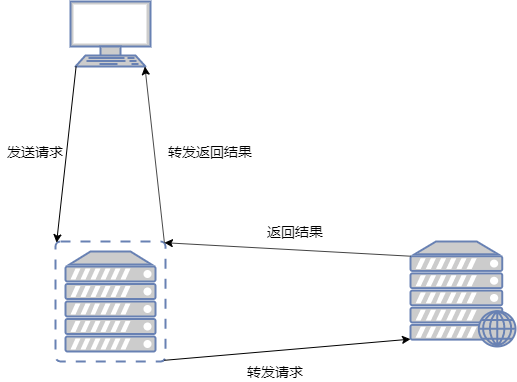

The diagram above was exported from draw.io. Its source (the exported page's mxGraphModel, read from the mxfile embedded in the PNG):
<mxGraphModel dx="1278" dy="580" grid="1" gridSize="10" guides="1" tooltips="1" connect="1" arrows="1" fold="1" page="1" pageScale="1" pageWidth="827" pageHeight="1169" math="0" shadow="0">
  <root>
    <mxCell id="0" />
    <mxCell id="1" parent="0" />
    <mxCell id="WfaYw71oewP3cONRm9j8-1" value="" style="fontColor=#0066CC;verticalAlign=top;verticalLabelPosition=bottom;labelPosition=center;align=center;html=1;outlineConnect=0;fillColor=#CCCCCC;strokeColor=#6881B3;gradientColor=none;gradientDirection=north;strokeWidth=2;shape=mxgraph.networks.terminal;" vertex="1" parent="1">
      <mxGeometry x="150" y="130" width="80" height="65" as="geometry" />
    </mxCell>
    <mxCell id="WfaYw71oewP3cONRm9j8-2" value="" style="fontColor=#0066CC;verticalAlign=top;verticalLabelPosition=bottom;labelPosition=center;align=center;html=1;outlineConnect=0;fillColor=#CCCCCC;strokeColor=#6881B3;gradientColor=none;gradientDirection=north;strokeWidth=2;shape=mxgraph.networks.web_server;" vertex="1" parent="1">
      <mxGeometry x="490" y="370" width="105" height="105" as="geometry" />
    </mxCell>
    <mxCell id="WfaYw71oewP3cONRm9j8-3" value="" style="fontColor=#0066CC;verticalAlign=top;verticalLabelPosition=bottom;labelPosition=center;align=center;html=1;outlineConnect=0;fillColor=#CCCCCC;strokeColor=#6881B3;gradientColor=none;gradientDirection=north;strokeWidth=2;shape=mxgraph.networks.virtual_server;" vertex="1" parent="1">
      <mxGeometry x="135" y="370" width="110" height="120" as="geometry" />
    </mxCell>
    <mxCell id="WfaYw71oewP3cONRm9j8-4" value="" style="endArrow=classic;html=1;exitX=0.07;exitY=1;exitDx=0;exitDy=0;exitPerimeter=0;entryX=0.01;entryY=0.01;entryDx=0;entryDy=0;entryPerimeter=0;" edge="1" parent="1" source="WfaYw71oewP3cONRm9j8-1" target="WfaYw71oewP3cONRm9j8-3">
      <mxGeometry width="50" height="50" relative="1" as="geometry">
        <mxPoint x="130" y="560" as="sourcePoint" />
        <mxPoint x="189" y="370" as="targetPoint" />
      </mxGeometry>
    </mxCell>
    <mxCell id="WfaYw71oewP3cONRm9j8-5" value="&lt;font style=&quot;font-size: 14px&quot;&gt;发送请求&lt;/font&gt;" style="text;html=1;align=center;verticalAlign=middle;resizable=0;points=[];;autosize=1;" vertex="1" parent="1">
      <mxGeometry x="80" y="270" width="70" height="20" as="geometry" />
    </mxCell>
    <mxCell id="WfaYw71oewP3cONRm9j8-6" value="" style="endArrow=classic;html=1;entryX=0;entryY=0.93;entryDx=0;entryDy=0;entryPerimeter=0;exitX=0.99;exitY=0.99;exitDx=0;exitDy=0;exitPerimeter=0;" edge="1" parent="1" source="WfaYw71oewP3cONRm9j8-3" target="WfaYw71oewP3cONRm9j8-2">
      <mxGeometry width="50" height="50" relative="1" as="geometry">
        <mxPoint x="340" y="560" as="sourcePoint" />
        <mxPoint x="390" y="510" as="targetPoint" />
      </mxGeometry>
    </mxCell>
    <mxCell id="WfaYw71oewP3cONRm9j8-7" value="&lt;font style=&quot;font-size: 14px&quot;&gt;转发请求&lt;/font&gt;" style="text;html=1;align=center;verticalAlign=middle;resizable=0;points=[];;autosize=1;" vertex="1" parent="1">
      <mxGeometry x="320" y="490" width="70" height="20" as="geometry" />
    </mxCell>
    <mxCell id="WfaYw71oewP3cONRm9j8-9" value="&lt;font style=&quot;font-size: 14px&quot;&gt;返回结果&lt;/font&gt;" style="text;html=1;align=center;verticalAlign=middle;resizable=0;points=[];;autosize=1;" vertex="1" parent="1">
      <mxGeometry x="340" y="350" width="70" height="20" as="geometry" />
    </mxCell>
    <mxCell id="WfaYw71oewP3cONRm9j8-10" value="" style="endArrow=classic;html=1;entryX=0.99;entryY=0.01;entryDx=0;entryDy=0;entryPerimeter=0;exitX=0;exitY=0.14;exitDx=0;exitDy=0;exitPerimeter=0;" edge="1" parent="1" source="WfaYw71oewP3cONRm9j8-2" target="WfaYw71oewP3cONRm9j8-3">
      <mxGeometry width="50" height="50" relative="1" as="geometry">
        <mxPoint x="263.9000000000001" y="508.79999999999995" as="sourcePoint" />
        <mxPoint x="510" y="487.6500000000001" as="targetPoint" />
      </mxGeometry>
    </mxCell>
    <mxCell id="WfaYw71oewP3cONRm9j8-11" value="" style="endArrow=classic;html=1;entryX=0.93;entryY=1;entryDx=0;entryDy=0;entryPerimeter=0;exitX=0.99;exitY=0.01;exitDx=0;exitDy=0;exitPerimeter=0;" edge="1" parent="1" source="WfaYw71oewP3cONRm9j8-3" target="WfaYw71oewP3cONRm9j8-1">
      <mxGeometry width="50" height="50" relative="1" as="geometry">
        <mxPoint x="273.9000000000001" y="518.8" as="sourcePoint" />
        <mxPoint x="520" y="497.6500000000001" as="targetPoint" />
      </mxGeometry>
    </mxCell>
    <mxCell id="WfaYw71oewP3cONRm9j8-12" value="&lt;font style=&quot;font-size: 14px&quot;&gt;转发返回结果&lt;/font&gt;" style="text;html=1;align=center;verticalAlign=middle;resizable=0;points=[];;autosize=1;" vertex="1" parent="1">
      <mxGeometry x="240" y="270" width="100" height="20" as="geometry" />
    </mxCell>
  </root>
</mxGraphModel>